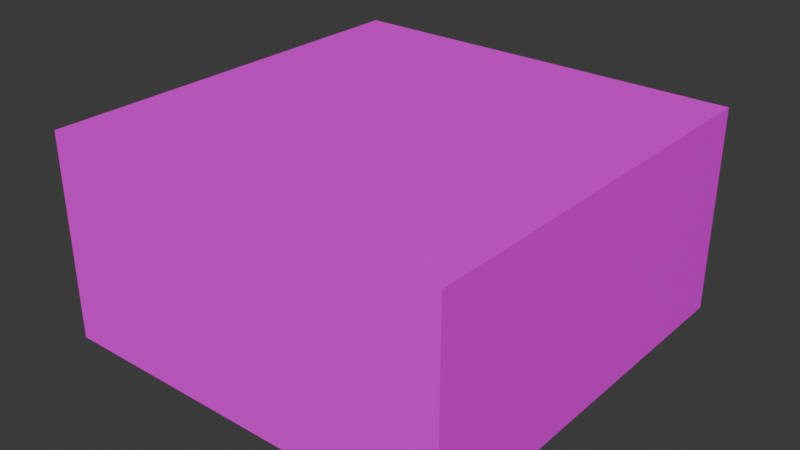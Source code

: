 # Source: grass_step.blend  (saved by Blender 4.0.36; exported with 4.5.12 LTS)
import bpy
from mathutils import Matrix  # noqa: F401  (used for matrix-valued properties, if any)

bpy.ops.wm.read_factory_settings(use_empty=True)
scene = bpy.context.scene
scene.name = 'Scene'

# ---- collections
col_collection = bpy.data.collections.new('Collection'); scene.collection.children.link(col_collection)

# ---- images (referenced by path relative to the original .blend; pixels are not part of the script)
import os
ASSET_DIR = os.environ.get("B2B_ASSET_DIR", "")  # directory of the original .blend (textures are referenced by path, not embedded)
HERE = os.path.dirname(os.path.abspath(__file__))  # packed textures are extracted next to this script under _unpacked/

def load_image(name, relpath, width, height, colorspace="sRGB"):
    """Load a texture the original file referenced (path relative to the .blend, or extracted next to this script)."""
    p = next((c for c in (os.path.join(HERE, relpath), os.path.join(ASSET_DIR, relpath)) if relpath and os.path.exists(c)), "")
    if p:
        img = bpy.data.images.load(p, check_existing=True)
        img.name = name
    else:  # same state as the original file: an image datablock whose file is absent (Cycles renders it pink)
        img = bpy.data.images.new(name, width, height)
        img.source = "FILE"
        img.filepath = "//" + (relpath or name)
    img.colorspace_settings.name = colorspace
    return img
img_grassstepuvsbig_png = load_image('GrassStepUVsBig.png', 'Textures/GrassStepUVsBig.png', 1024, 1024, 'sRGB')

# ---- materials (node trees are filled in below, after node groups)
mat_material = bpy.data.materials.new('Material')
mat_material.alpha_threshold = 0.0
mat_material.use_transparent_shadow = False
mat_material.roughness = 0.5
mat_material.line_color = (0.0, 0.0, 0.0, 1.0)

# ---- material node trees
mat_material.use_nodes = True; mat_material.node_tree.nodes.clear()
_N = mat_material.node_tree.nodes; _L = mat_material.node_tree.links
n0 = _N.new('ShaderNodeOutputMaterial'); n0.name = 'Material Output'; n0.location = (300, 300)
n1 = _N.new('ShaderNodeBsdfPrincipled'); n1.name = 'Principled BSDF'; n1.location = (10, 300)
n1.inputs[3].default_value = 1.45
n2 = _N.new('ShaderNodeTexImage'); n2.name = 'Image Texture'; n2.location = (-280, 280)
n2.image = img_grassstepuvsbig_png
n2.interpolation = 'Closest'
_L.new(n1.outputs[0], n0.inputs[0])
_L.new(n2.outputs[0], n1.inputs[0])
n0.is_active_output = True

# ---- world
world_world = bpy.data.worlds.new('World'); scene.world = world_world
world_world.use_nodes = True; world_world.node_tree.nodes.clear()
_N = world_world.node_tree.nodes; _L = world_world.node_tree.links
n0 = _N.new('ShaderNodeOutputWorld'); n0.name = 'World Output'; n0.location = (300, 300)
n1 = _N.new('ShaderNodeBackground'); n1.name = 'Background'; n1.location = (10, 300)
n1.inputs[0].default_value = (0.05088, 0.05088, 0.05088, 1.0)
_L.new(n1.outputs[0], n0.inputs[0])
n0.is_active_output = True
world_world.color = (0.05088, 0.05088, 0.05088)
world_world.use_sun_shadow = False
world_world.sun_shadow_jitter_overblur = 0.0

# ---- meshes
me_cube = bpy.data.meshes.new('Cube')
me_cube.from_pydata([(0.5, 0.5, 0.5), (0.5, 0.5, 0.0), (0.5, -0.5, 0.5), (0.5, -0.5, 0.0), (-0.5, 0.5, 0.5), (-0.5, -0.5, 0.5), (-0.5, -0.5, 0.0)], [], [(0, 4, 5, 2), (3, 2, 5, 6), (1, 0, 2, 3)])
_uv = me_cube.uv_layers.new(name='UVMap')
_uv.uv.foreach_set('vector', [0.5, 1.0, 0.0, 1.0, 5.96e-08, 0.5, 0.5, 0.5, 0.5, 0.25, 0.5, 0.5, -5.96e-08, 0.5, 2.98e-08, 0.25, 1.0, 0.25, 1.0, 0.5, 0.5, 0.5, 0.5, 0.25])
me_cube.materials.append(mat_material)
me_cube.use_mirror_vertex_groups = False
me_cube.update()

# ---- objects
ob_grass_step = bpy.data.objects.new('grass_step', me_cube)

# ---- transforms, parenting, visibility, modifiers, constraints
ob_grass_step.location = (0.0, 0.0, 0.0)
ob_grass_step.lock_rotations_4d = False
ob_grass_step.empty_display_type = 'ARROWS'
ob_grass_step.lineart.crease_threshold = 0.0

# ---- collection membership
col_collection.objects.link(ob_grass_step)

# ---- scene / render settings (as saved in the file)
scene.frame_start = 1; scene.frame_end = 250; scene.frame_set(2)
scene.render.engine = 'BLENDER_EEVEE_NEXT'
scene.cycles.sampling_pattern = 'TABULATED_SOBOL'
bpy.context.view_layer.update()

# ---- added for rendering (the .blend has no active camera and no usable light): camera, sun
cam_auto = bpy.data.cameras.new('AutoCamera')
cam_auto.lens = 50.0
cam_auto.sensor_width = 36.0
cam_auto.clip_end = 1000.0
ob_auto_camera = bpy.data.objects.new('AutoCamera', cam_auto)
scene.collection.objects.link(ob_auto_camera)
ob_auto_camera.location = (1.38784, -1.6654, 1.36027)
ob_auto_camera.rotation_euler = (1.09748, -7.21219e-08, 0.694738)
scene.camera = ob_auto_camera
light_auto_sun = bpy.data.lights.new('AutoSun', 'SUN')
light_auto_sun.energy = 3.0
light_auto_sun.angle = 0.0523599
ob_auto_sun = bpy.data.objects.new('AutoSun', light_auto_sun)
scene.collection.objects.link(ob_auto_sun)
ob_auto_sun.rotation_euler = (0.872665, 0.174533, 0.523599)
bpy.context.view_layer.update()
